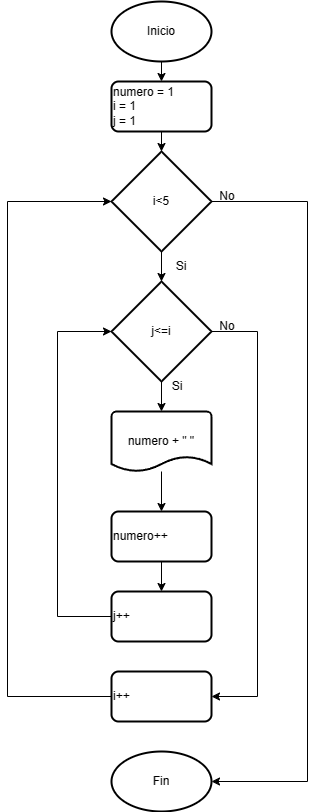

The diagram above was exported from draw.io. Its source (the exported page's mxGraphModel, read from the mxfile embedded in the PNG):
<mxGraphModel dx="872" dy="473" grid="1" gridSize="10" guides="1" tooltips="1" connect="1" arrows="1" fold="1" page="1" pageScale="1" pageWidth="827" pageHeight="1169" math="0" shadow="0">
  <root>
    <mxCell id="0" />
    <mxCell id="1" parent="0" />
    <mxCell id="yopS3VvgPuqVOZJPFbMm-4" style="edgeStyle=orthogonalEdgeStyle;rounded=0;orthogonalLoop=1;jettySize=auto;html=1;exitX=0.5;exitY=1;exitDx=0;exitDy=0;exitPerimeter=0;entryX=0.5;entryY=0;entryDx=0;entryDy=0;" edge="1" parent="1" source="yopS3VvgPuqVOZJPFbMm-1" target="yopS3VvgPuqVOZJPFbMm-3">
      <mxGeometry relative="1" as="geometry" />
    </mxCell>
    <mxCell id="yopS3VvgPuqVOZJPFbMm-1" value="Inicio" style="strokeWidth=2;html=1;shape=mxgraph.flowchart.start_1;whiteSpace=wrap;" vertex="1" parent="1">
      <mxGeometry x="364" y="30" width="100" height="60" as="geometry" />
    </mxCell>
    <mxCell id="yopS3VvgPuqVOZJPFbMm-3" value="numero = 1&lt;br&gt;i = 1&lt;br&gt;&lt;div style=&quot;&quot;&gt;&lt;span style=&quot;background-color: initial;&quot;&gt;j = 1&lt;/span&gt;&lt;/div&gt;" style="rounded=1;whiteSpace=wrap;html=1;absoluteArcSize=1;arcSize=14;strokeWidth=2;align=left;" vertex="1" parent="1">
      <mxGeometry x="364" y="110" width="100" height="50" as="geometry" />
    </mxCell>
    <mxCell id="yopS3VvgPuqVOZJPFbMm-5" value="i&amp;lt;5" style="strokeWidth=2;html=1;shape=mxgraph.flowchart.decision;whiteSpace=wrap;" vertex="1" parent="1">
      <mxGeometry x="364" y="180" width="100" height="100" as="geometry" />
    </mxCell>
    <mxCell id="yopS3VvgPuqVOZJPFbMm-6" style="edgeStyle=orthogonalEdgeStyle;rounded=0;orthogonalLoop=1;jettySize=auto;html=1;exitX=0.5;exitY=1;exitDx=0;exitDy=0;entryX=0.5;entryY=0;entryDx=0;entryDy=0;entryPerimeter=0;" edge="1" parent="1" source="yopS3VvgPuqVOZJPFbMm-3" target="yopS3VvgPuqVOZJPFbMm-5">
      <mxGeometry relative="1" as="geometry" />
    </mxCell>
    <mxCell id="yopS3VvgPuqVOZJPFbMm-7" value="Fin" style="strokeWidth=2;html=1;shape=mxgraph.flowchart.start_1;whiteSpace=wrap;" vertex="1" parent="1">
      <mxGeometry x="364" y="780" width="100" height="60" as="geometry" />
    </mxCell>
    <mxCell id="yopS3VvgPuqVOZJPFbMm-8" style="edgeStyle=orthogonalEdgeStyle;rounded=0;orthogonalLoop=1;jettySize=auto;html=1;exitX=1;exitY=0.5;exitDx=0;exitDy=0;exitPerimeter=0;entryX=1;entryY=0.5;entryDx=0;entryDy=0;entryPerimeter=0;" edge="1" parent="1" source="yopS3VvgPuqVOZJPFbMm-5" target="yopS3VvgPuqVOZJPFbMm-7">
      <mxGeometry relative="1" as="geometry">
        <Array as="points">
          <mxPoint x="560" y="230" />
          <mxPoint x="560" y="810" />
        </Array>
      </mxGeometry>
    </mxCell>
    <mxCell id="yopS3VvgPuqVOZJPFbMm-9" value="No" style="text;html=1;strokeColor=none;fillColor=none;align=center;verticalAlign=middle;whiteSpace=wrap;rounded=0;" vertex="1" parent="1">
      <mxGeometry x="450" y="210" width="60" height="30" as="geometry" />
    </mxCell>
    <mxCell id="yopS3VvgPuqVOZJPFbMm-22" style="edgeStyle=orthogonalEdgeStyle;rounded=0;orthogonalLoop=1;jettySize=auto;html=1;exitX=1;exitY=0.5;exitDx=0;exitDy=0;exitPerimeter=0;entryX=1;entryY=0.5;entryDx=0;entryDy=0;" edge="1" parent="1" source="yopS3VvgPuqVOZJPFbMm-10" target="yopS3VvgPuqVOZJPFbMm-11">
      <mxGeometry relative="1" as="geometry">
        <Array as="points">
          <mxPoint x="510" y="360" />
          <mxPoint x="510" y="725" />
        </Array>
      </mxGeometry>
    </mxCell>
    <mxCell id="yopS3VvgPuqVOZJPFbMm-10" value="j&amp;lt;=i" style="strokeWidth=2;html=1;shape=mxgraph.flowchart.decision;whiteSpace=wrap;" vertex="1" parent="1">
      <mxGeometry x="364" y="310" width="100" height="100" as="geometry" />
    </mxCell>
    <mxCell id="yopS3VvgPuqVOZJPFbMm-11" value="i++" style="rounded=1;whiteSpace=wrap;html=1;absoluteArcSize=1;arcSize=14;strokeWidth=2;align=left;" vertex="1" parent="1">
      <mxGeometry x="364" y="700" width="100" height="50" as="geometry" />
    </mxCell>
    <mxCell id="yopS3VvgPuqVOZJPFbMm-17" style="edgeStyle=orthogonalEdgeStyle;rounded=0;orthogonalLoop=1;jettySize=auto;html=1;exitX=0.5;exitY=1;exitDx=0;exitDy=0;entryX=0.5;entryY=0;entryDx=0;entryDy=0;" edge="1" parent="1" source="yopS3VvgPuqVOZJPFbMm-12" target="yopS3VvgPuqVOZJPFbMm-14">
      <mxGeometry relative="1" as="geometry" />
    </mxCell>
    <mxCell id="yopS3VvgPuqVOZJPFbMm-12" value="numero++" style="rounded=1;whiteSpace=wrap;html=1;absoluteArcSize=1;arcSize=14;strokeWidth=2;align=left;" vertex="1" parent="1">
      <mxGeometry x="364" y="540" width="100" height="50" as="geometry" />
    </mxCell>
    <mxCell id="yopS3VvgPuqVOZJPFbMm-16" style="edgeStyle=orthogonalEdgeStyle;rounded=0;orthogonalLoop=1;jettySize=auto;html=1;entryX=0.5;entryY=0;entryDx=0;entryDy=0;" edge="1" parent="1" source="yopS3VvgPuqVOZJPFbMm-13" target="yopS3VvgPuqVOZJPFbMm-12">
      <mxGeometry relative="1" as="geometry" />
    </mxCell>
    <mxCell id="yopS3VvgPuqVOZJPFbMm-13" value="numero + &quot; &quot;" style="strokeWidth=2;html=1;shape=mxgraph.flowchart.document2;whiteSpace=wrap;size=0.25;" vertex="1" parent="1">
      <mxGeometry x="364" y="440" width="100" height="60" as="geometry" />
    </mxCell>
    <mxCell id="yopS3VvgPuqVOZJPFbMm-14" value="j++" style="rounded=1;whiteSpace=wrap;html=1;absoluteArcSize=1;arcSize=14;strokeWidth=2;align=left;" vertex="1" parent="1">
      <mxGeometry x="364" y="620" width="100" height="50" as="geometry" />
    </mxCell>
    <mxCell id="yopS3VvgPuqVOZJPFbMm-15" style="edgeStyle=orthogonalEdgeStyle;rounded=0;orthogonalLoop=1;jettySize=auto;html=1;exitX=0.5;exitY=1;exitDx=0;exitDy=0;exitPerimeter=0;entryX=0.5;entryY=0;entryDx=0;entryDy=0;entryPerimeter=0;" edge="1" parent="1" source="yopS3VvgPuqVOZJPFbMm-10" target="yopS3VvgPuqVOZJPFbMm-13">
      <mxGeometry relative="1" as="geometry" />
    </mxCell>
    <mxCell id="yopS3VvgPuqVOZJPFbMm-18" style="edgeStyle=orthogonalEdgeStyle;rounded=0;orthogonalLoop=1;jettySize=auto;html=1;exitX=0.5;exitY=1;exitDx=0;exitDy=0;exitPerimeter=0;entryX=0.5;entryY=0;entryDx=0;entryDy=0;entryPerimeter=0;" edge="1" parent="1" source="yopS3VvgPuqVOZJPFbMm-5" target="yopS3VvgPuqVOZJPFbMm-10">
      <mxGeometry relative="1" as="geometry" />
    </mxCell>
    <mxCell id="yopS3VvgPuqVOZJPFbMm-21" value="Si" style="text;html=1;strokeColor=none;fillColor=none;align=center;verticalAlign=middle;whiteSpace=wrap;rounded=0;" vertex="1" parent="1">
      <mxGeometry x="404" y="280" width="60" height="30" as="geometry" />
    </mxCell>
    <mxCell id="yopS3VvgPuqVOZJPFbMm-23" value="No" style="text;html=1;strokeColor=none;fillColor=none;align=center;verticalAlign=middle;whiteSpace=wrap;rounded=0;" vertex="1" parent="1">
      <mxGeometry x="450" y="340" width="60" height="30" as="geometry" />
    </mxCell>
    <mxCell id="yopS3VvgPuqVOZJPFbMm-24" value="Si" style="text;html=1;strokeColor=none;fillColor=none;align=center;verticalAlign=middle;whiteSpace=wrap;rounded=0;" vertex="1" parent="1">
      <mxGeometry x="400" y="400" width="60" height="30" as="geometry" />
    </mxCell>
    <mxCell id="yopS3VvgPuqVOZJPFbMm-26" style="edgeStyle=orthogonalEdgeStyle;rounded=0;orthogonalLoop=1;jettySize=auto;html=1;exitX=0;exitY=0.5;exitDx=0;exitDy=0;entryX=0;entryY=0.5;entryDx=0;entryDy=0;entryPerimeter=0;" edge="1" parent="1" source="yopS3VvgPuqVOZJPFbMm-11" target="yopS3VvgPuqVOZJPFbMm-5">
      <mxGeometry relative="1" as="geometry">
        <Array as="points">
          <mxPoint x="260" y="725" />
          <mxPoint x="260" y="230" />
        </Array>
      </mxGeometry>
    </mxCell>
    <mxCell id="yopS3VvgPuqVOZJPFbMm-27" style="edgeStyle=orthogonalEdgeStyle;rounded=0;orthogonalLoop=1;jettySize=auto;html=1;exitX=0;exitY=0.5;exitDx=0;exitDy=0;entryX=0;entryY=0.5;entryDx=0;entryDy=0;entryPerimeter=0;" edge="1" parent="1" source="yopS3VvgPuqVOZJPFbMm-14" target="yopS3VvgPuqVOZJPFbMm-10">
      <mxGeometry relative="1" as="geometry">
        <Array as="points">
          <mxPoint x="310" y="645" />
          <mxPoint x="310" y="360" />
        </Array>
      </mxGeometry>
    </mxCell>
  </root>
</mxGraphModel>